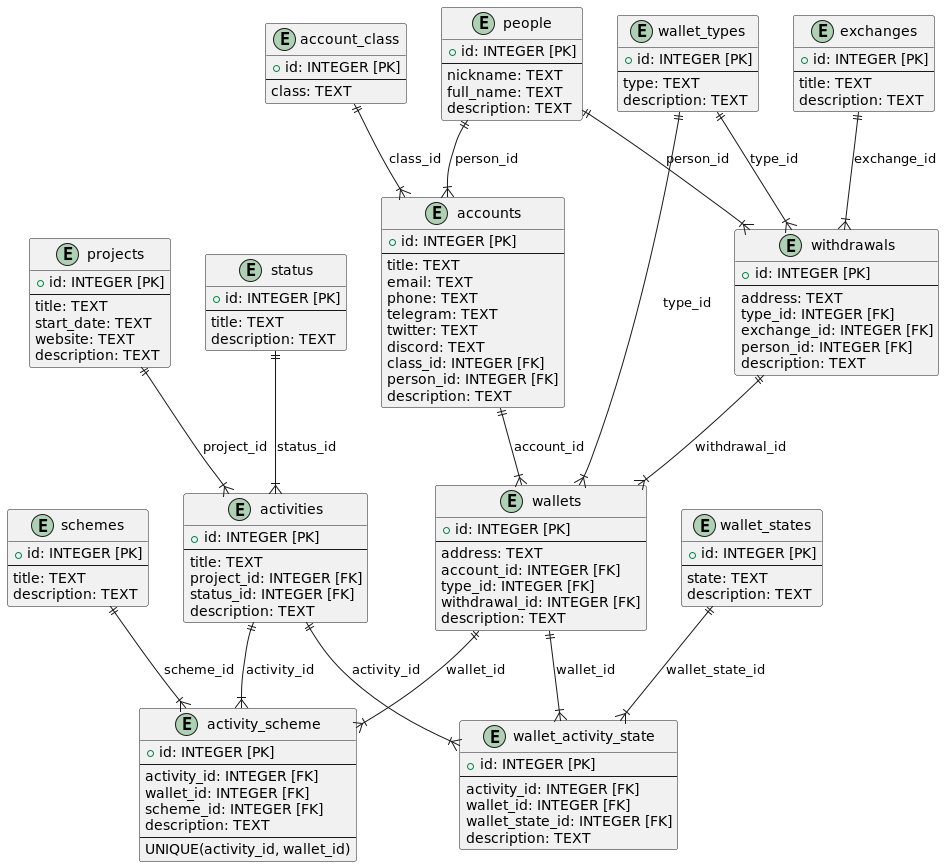

The diagram above was rendered by PlantUML. Its source (embedded in the PNG):
@startuml
entity schemes {
    +id: INTEGER [PK]
    --
    title: TEXT
    description: TEXT
}

entity projects {
    +id: INTEGER [PK]
    --
    title: TEXT
    start_date: TEXT
    website: TEXT
    description: TEXT
}

entity status {
    +id: INTEGER [PK]
    --
    title: TEXT
    description: TEXT
}

entity activities {
    +id: INTEGER [PK]
    --
    title: TEXT
    project_id: INTEGER [FK]
    status_id: INTEGER [FK]
    description: TEXT
}

entity activity_scheme {
    +id: INTEGER [PK]
    --
    activity_id: INTEGER [FK]
    wallet_id: INTEGER [FK]
    scheme_id: INTEGER [FK]
    description: TEXT
    --
    UNIQUE(activity_id, wallet_id)
}

entity wallet_states {
    +id: INTEGER [PK]
    --
    state: TEXT
    description: TEXT
}

entity wallet_activity_state {
    +id: INTEGER [PK]
    --
    activity_id: INTEGER [FK]
    wallet_id: INTEGER [FK]
    wallet_state_id: INTEGER [FK]
    description: TEXT
}

entity account_class {
    +id: INTEGER [PK]
    --
    class: TEXT
}

entity people {
    +id: INTEGER [PK]
    --
    nickname: TEXT
    full_name: TEXT
    description: TEXT
}

entity accounts {
    +id: INTEGER [PK]
    --
    title: TEXT
    email: TEXT
    phone: TEXT
    telegram: TEXT
    twitter: TEXT
    discord: TEXT
    class_id: INTEGER [FK]
    person_id: INTEGER [FK]
    description: TEXT
}

entity wallet_types {
    +id: INTEGER [PK]
    --
    type: TEXT
    description: TEXT
}

entity exchanges {
    +id: INTEGER [PK]
    --
    title: TEXT
    description: TEXT
}

entity withdrawals {
    +id: INTEGER [PK]
    --
    address: TEXT
    type_id: INTEGER [FK]
    exchange_id: INTEGER [FK]
    person_id: INTEGER [FK]
    description: TEXT
}

entity wallets {
    +id: INTEGER [PK]
    --
    address: TEXT
    account_id: INTEGER [FK]
    type_id: INTEGER [FK]
    withdrawal_id: INTEGER [FK]
    description: TEXT
}

schemes ||--|{ activity_scheme: "scheme_id"
activities ||--|{ activity_scheme: "activity_id"
wallets ||--|{ activity_scheme: "wallet_id"
projects ||--|{ activities: "project_id"
status ||--|{ activities: "status_id"
wallets ||--|{ wallet_activity_state: "wallet_id"
activities ||--|{ wallet_activity_state: "activity_id"
wallet_states ||--|{ wallet_activity_state: "wallet_state_id"
account_class ||--|{ accounts: "class_id"
people ||--|{ accounts: "person_id"
wallet_types ||--|{ withdrawals: "type_id"
exchanges ||--|{ withdrawals: "exchange_id"
people ||--|{ withdrawals: "person_id"
accounts ||--|{ wallets: "account_id"
wallet_types ||--|{ wallets: "type_id"
withdrawals ||--|{ wallets: "withdrawal_id"
@enduml